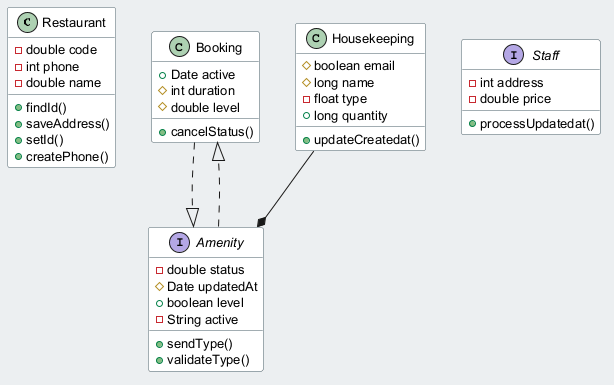

The diagram above was rendered by PlantUML. Its source (embedded in the PNG):
@startuml
skinparam backgroundColor #ECEFF1
skinparam classBackgroundColor #FFFFFF
skinparam classBorderColor #455A64
skinparam defaultFontSize 13
class Restaurant {
  -double code
  -int phone
  -double name
  +findId()
  +saveAddress()
  +setId()
  +createPhone()
}
class Booking {
  +Date active
  #int duration
  #double level
  +cancelStatus()
}
class Housekeeping {
  #boolean email
  #long name
  -float type
  +long quantity
  +updateCreatedat()
}
interface Staff {
  -int address
  -double price
  +processUpdatedat()
}
interface Amenity {
  -double status
  #Date updatedAt
  +boolean level
  -String active
  +sendType()
  +validateType()
}
Booking ..|> Amenity
Amenity ..|> Booking
Housekeeping --* Amenity
@enduml